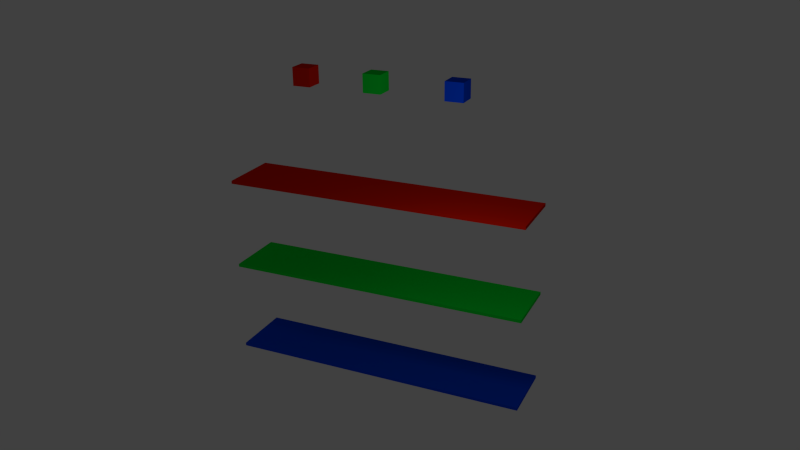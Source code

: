 # Source: TestCollisionMask.blend  (saved by Blender 2.64.9; exported with 4.5.12 LTS)
import bpy
from mathutils import Matrix  # noqa: F401  (used for matrix-valued properties, if any)

bpy.ops.wm.read_factory_settings(use_empty=True)
scene = bpy.context.scene
scene.name = 'Scene'

# ---- collections
col_collection_1 = bpy.data.collections.new('Collection 1'); scene.collection.children.link(col_collection_1)

# ---- materials (node trees are filled in below, after node groups)
mat_blue = bpy.data.materials.new('blue')
mat_blue.alpha_threshold = 0.0
mat_blue.diffuse_color = (0.0, 0.06011, 0.8, 1.0)
mat_blue.roughness = 0.5
mat_blue.line_color = (0.0, 0.0, 0.0, 1.0)
mat_green = bpy.data.materials.new('green')
mat_green.alpha_threshold = 0.0
mat_green.diffuse_color = (0.0, 0.8, 0.03874, 1.0)
mat_green.roughness = 0.5
mat_green.line_color = (0.0, 0.0, 0.0, 1.0)
mat_red = bpy.data.materials.new('red')
mat_red.alpha_threshold = 0.0
mat_red.diffuse_color = (0.8, 0.01068, 0.0, 1.0)
mat_red.roughness = 0.5
mat_red.line_color = (0.0, 0.0, 0.0, 1.0)

# ---- material node trees

# ---- world
world_world = bpy.data.worlds.new('World'); scene.world = world_world
world_world.color = (0.05088, 0.05088, 0.05088)
world_world.use_sun_shadow = False
world_world.sun_shadow_jitter_overblur = 0.0
world_world.cycles.sampling_method = 'MANUAL'
world_world.cycles.sample_map_resolution = 256

# ---- cameras
cam_camera = bpy.data.cameras.new('Camera')
cam_camera.clip_end = 100.0
cam_camera.lens = 35.0
cam_camera.sensor_width = 32.0
cam_camera.sensor_height = 18.0
cam_camera.ortho_scale = 7.314
cam_camera.dof.focus_distance = 0.0
cam_camera.dof.aperture_fstop = 128.0

# ---- lights
light_lamp = bpy.data.lights.new('Lamp', 'POINT')
light_lamp.transmission_factor = 0.0
light_lamp.cutoff_distance = 30.0
light_lamp.energy = 100.0
light_lamp.shadow_buffer_clip_start = 1.001
light_lamp.shadow_soft_size = 1.0
light_lamp.shadow_maximum_resolution = 0.006
light_lamp.use_absolute_resolution = True
light_lamp.cycles.use_multiple_importance_sampling = False

# ---- meshes
me_cube_006 = bpy.data.meshes.new('Cube.006')
me_cube_006.from_pydata([(-1.0, -1.0, -1.0), (-1.0, 1.0, -1.0), (1.0, 1.0, -1.0), (1.0, -1.0, -1.0), (-1.0, -1.0, 1.0), (-1.0, 1.0, 1.0), (1.0, 1.0, 1.0), (1.0, -1.0, 1.0)], [], [(4, 5, 1, 0), (5, 6, 2, 1), (6, 7, 3, 2), (7, 4, 0, 3), (0, 1, 2, 3), (7, 6, 5, 4)])
me_cube_006.materials.append(mat_blue)
me_cube_006.use_remesh_preserve_volume = False
me_cube_006.use_remesh_preserve_attributes = False
me_cube_006.use_mirror_vertex_groups = False
me_cube_006.update()
me_cube_005 = bpy.data.meshes.new('Cube.005')
me_cube_005.from_pydata([(1.0, 1.0, -1.0), (1.0, -1.0, -1.0), (-1.0, -1.0, -1.0), (-1.0, 1.0, -1.0), (1.0, 1.0, 1.0), (1.0, -1.0, 1.0), (-1.0, -1.0, 1.0), (-1.0, 1.0, 1.0)], [], [(0, 1, 2, 3), (4, 7, 6, 5), (0, 4, 5, 1), (1, 5, 6, 2), (2, 6, 7, 3), (4, 0, 3, 7)])
_ca = me_cube_005.color_attributes.new('Col', 'BYTE_COLOR', 'CORNER')
_ca.data.foreach_set('color', [1.0, 1.0, 1.0, 1.0, 1.0, 1.0, 1.0, 1.0, 1.0, 1.0, 1.0, 1.0, 1.0, 1.0, 1.0, 1.0, 1.0, 1.0, 1.0, 1.0, 1.0, 1.0, 1.0, 1.0, 1.0, 1.0, 1.0, 1.0, 1.0, 1.0, 1.0, 1.0, 1.0, 1.0, 1.0, 1.0, 1.0, 1.0, 1.0, 1.0, 1.0, 1.0, 1.0, 1.0, 1.0, 1.0, 1.0, 1.0, 1.0, 1.0, 1.0, 1.0, 1.0, 1.0, 1.0, 1.0, 1.0, 1.0, 1.0, 1.0, 1.0, 1.0, 1.0, 1.0, 1.0, 1.0, 1.0, 1.0, 1.0, 1.0, 1.0, 1.0, 1.0, 1.0, 1.0, 1.0, 1.0, 1.0, 1.0, 1.0, 1.0, 1.0, 1.0, 1.0, 1.0, 1.0, 1.0, 1.0, 1.0, 1.0, 1.0, 1.0, 1.0, 1.0, 1.0, 1.0])
me_cube_005.materials.append(mat_green)
me_cube_005.use_remesh_preserve_volume = False
me_cube_005.use_remesh_preserve_attributes = False
me_cube_005.use_mirror_vertex_groups = False
me_cube_005.update()
me_cube_003 = bpy.data.meshes.new('Cube.003')
me_cube_003.from_pydata([(-1.0, -1.0, -1.0), (-1.0, 1.0, -1.0), (1.0, 1.0, -1.0), (1.0, -1.0, -1.0), (-1.0, -1.0, 1.0), (-1.0, 1.0, 1.0), (1.0, 1.0, 1.0), (1.0, -1.0, 1.0)], [], [(4, 5, 1, 0), (5, 6, 2, 1), (6, 7, 3, 2), (7, 4, 0, 3), (0, 1, 2, 3), (7, 6, 5, 4)])
me_cube_003.materials.append(mat_green)
me_cube_003.use_remesh_preserve_volume = False
me_cube_003.use_remesh_preserve_attributes = False
me_cube_003.use_mirror_vertex_groups = False
me_cube_003.update()
me_cube_002 = bpy.data.meshes.new('Cube.002')
me_cube_002.from_pydata([(-1.0, -1.0, -1.0), (-1.0, 1.0, -1.0), (1.0, 1.0, -1.0), (1.0, -1.0, -1.0), (-1.0, -1.0, 1.0), (-1.0, 1.0, 1.0), (1.0, 1.0, 1.0), (1.0, -1.0, 1.0)], [], [(4, 5, 1, 0), (5, 6, 2, 1), (6, 7, 3, 2), (7, 4, 0, 3), (0, 1, 2, 3), (7, 6, 5, 4)])
me_cube_002.materials.append(mat_red)
me_cube_002.use_remesh_preserve_volume = False
me_cube_002.use_remesh_preserve_attributes = False
me_cube_002.use_mirror_vertex_groups = False
me_cube_002.update()
me_cube_001 = bpy.data.meshes.new('Cube.001')
me_cube_001.from_pydata([(1.0, 1.0, -1.0), (1.0, -1.0, -1.0), (-1.0, -1.0, -1.0), (-1.0, 1.0, -1.0), (1.0, 1.0, 1.0), (1.0, -1.0, 1.0), (-1.0, -1.0, 1.0), (-1.0, 1.0, 1.0)], [], [(0, 1, 2, 3), (4, 7, 6, 5), (0, 4, 5, 1), (1, 5, 6, 2), (2, 6, 7, 3), (4, 0, 3, 7)])
_ca = me_cube_001.color_attributes.new('Col', 'BYTE_COLOR', 'CORNER')
_ca.data.foreach_set('color', [1.0, 1.0, 1.0, 1.0, 1.0, 1.0, 1.0, 1.0, 1.0, 1.0, 1.0, 1.0, 1.0, 1.0, 1.0, 1.0, 1.0, 1.0, 1.0, 1.0, 1.0, 1.0, 1.0, 1.0, 1.0, 1.0, 1.0, 1.0, 1.0, 1.0, 1.0, 1.0, 1.0, 1.0, 1.0, 1.0, 1.0, 1.0, 1.0, 1.0, 1.0, 1.0, 1.0, 1.0, 1.0, 1.0, 1.0, 1.0, 1.0, 1.0, 1.0, 1.0, 1.0, 1.0, 1.0, 1.0, 1.0, 1.0, 1.0, 1.0, 1.0, 1.0, 1.0, 1.0, 1.0, 1.0, 1.0, 1.0, 1.0, 1.0, 1.0, 1.0, 1.0, 1.0, 1.0, 1.0, 1.0, 1.0, 1.0, 1.0, 1.0, 1.0, 1.0, 1.0, 1.0, 1.0, 1.0, 1.0, 1.0, 1.0, 1.0, 1.0, 1.0, 1.0, 1.0, 1.0])
me_cube_001.materials.append(mat_red)
me_cube_001.use_remesh_preserve_volume = False
me_cube_001.use_remesh_preserve_attributes = False
me_cube_001.use_mirror_vertex_groups = False
me_cube_001.update()
me_cube = bpy.data.meshes.new('Cube')
me_cube.from_pydata([(1.0, 1.0, -1.0), (1.0, -1.0, -1.0), (-1.0, -1.0, -1.0), (-1.0, 1.0, -1.0), (1.0, 1.0, 1.0), (1.0, -1.0, 1.0), (-1.0, -1.0, 1.0), (-1.0, 1.0, 1.0)], [], [(0, 1, 2, 3), (4, 7, 6, 5), (0, 4, 5, 1), (1, 5, 6, 2), (2, 6, 7, 3), (4, 0, 3, 7)])
_ca = me_cube.color_attributes.new('Col', 'BYTE_COLOR', 'CORNER')
_ca.data.foreach_set('color', [1.0, 1.0, 1.0, 1.0, 1.0, 1.0, 1.0, 1.0, 1.0, 1.0, 1.0, 1.0, 1.0, 1.0, 1.0, 1.0, 1.0, 1.0, 1.0, 1.0, 1.0, 1.0, 1.0, 1.0, 1.0, 1.0, 1.0, 1.0, 1.0, 1.0, 1.0, 1.0, 1.0, 1.0, 1.0, 1.0, 1.0, 1.0, 1.0, 1.0, 1.0, 1.0, 1.0, 1.0, 1.0, 1.0, 1.0, 1.0, 1.0, 1.0, 1.0, 1.0, 1.0, 1.0, 1.0, 1.0, 1.0, 1.0, 1.0, 1.0, 1.0, 1.0, 1.0, 1.0, 1.0, 1.0, 1.0, 1.0, 1.0, 1.0, 1.0, 1.0, 1.0, 1.0, 1.0, 1.0, 1.0, 1.0, 1.0, 1.0, 1.0, 1.0, 1.0, 1.0, 1.0, 1.0, 1.0, 1.0, 1.0, 1.0, 1.0, 1.0, 1.0, 1.0, 1.0, 1.0])
me_cube.materials.append(mat_blue)
me_cube.use_remesh_preserve_volume = False
me_cube.use_remesh_preserve_attributes = False
me_cube.use_mirror_vertex_groups = False
me_cube.update()

# ---- objects
ob_cube_005 = bpy.data.objects.new('Cube.005', me_cube_006)
ob_cube_004 = bpy.data.objects.new('Cube.004', me_cube_005)
ob_cube_003 = bpy.data.objects.new('Cube.003', me_cube_003)
ob_cube_002 = bpy.data.objects.new('Cube.002', me_cube_002)
ob_cube_001 = bpy.data.objects.new('Cube.001', me_cube_001)
ob_cube = bpy.data.objects.new('Cube', me_cube)
ob_lamp = bpy.data.objects.new('Lamp', light_lamp)
ob_camera = bpy.data.objects.new('Camera', cam_camera)

# ---- transforms, parenting, visibility, modifiers, constraints
ob_cube_005.location = (2.449, 0.0, 6.469)
ob_cube_005.scale = (0.2899, 0.2899, 0.2899)
ob_cube_005.lineart.crease_threshold = 0.0
ob_cube_004.location = (0.0, 0.0, 0.04001)
ob_cube_004.scale = (4.914, 1.0, 0.05086)
ob_cube_004.lock_rotations_4d = False
ob_cube_004.empty_display_type = 'ARROWS'
ob_cube_004.lineart.crease_threshold = 0.0
ob_cube_003.location = (-0.1448, 0.0, 6.469)
ob_cube_003.scale = (0.2899, 0.2899, 0.2899)
ob_cube_003.lineart.crease_threshold = 0.0
ob_cube_002.location = (-2.529, 0.0, 6.469)
ob_cube_002.scale = (0.2899, 0.2899, 0.2899)
ob_cube_002.lineart.crease_threshold = 0.0
ob_cube_001.location = (0.0, 0.0, 2.991)
ob_cube_001.scale = (4.914, 1.0, 0.05086)
ob_cube_001.lock_rotations_4d = False
ob_cube_001.empty_display_type = 'ARROWS'
ob_cube_001.lineart.crease_threshold = 0.0
ob_cube.location = (0.0, 0.0, -2.984)
ob_cube.scale = (4.914, 1.0, 0.05086)
ob_cube.lock_rotations_4d = False
ob_cube.empty_display_type = 'ARROWS'
ob_cube.lineart.crease_threshold = 0.0
ob_lamp.location = (4.076, -4.106, 5.904)
ob_lamp.rotation_euler = (0.6503, 0.05522, 1.866)
ob_lamp.lock_rotations_4d = False
ob_lamp.empty_display_type = 'ARROWS'
ob_lamp.color = (0.0, 0.0, 0.0, 0.0)
ob_lamp.lineart.crease_threshold = 0.0
ob_camera.location = (11.2, -22.87, 12.43)
ob_camera.rotation_euler = (1.179, 0.01082, 0.4299)
ob_camera.lock_rotations_4d = False
ob_camera.empty_display_type = 'ARROWS'
ob_camera.color = (0.0, 0.0, 0.0, 0.0)
ob_camera.display_type = 'WIRE'
ob_camera.lineart.crease_threshold = 0.0

# ---- collection membership
col_collection_1.objects.link(ob_cube_005)
col_collection_1.objects.link(ob_cube_004)
col_collection_1.objects.link(ob_cube_003)
col_collection_1.objects.link(ob_cube_002)
col_collection_1.objects.link(ob_cube_001)
col_collection_1.objects.link(ob_cube)
col_collection_1.objects.link(ob_lamp)
col_collection_1.objects.link(ob_camera)

# ---- scene / render settings (as saved in the file)
scene.camera = ob_camera
scene.frame_start = 1; scene.frame_end = 250; scene.frame_set(1)
scene.render.engine = 'BLENDER_EEVEE_NEXT'
scene.render.image_settings.color_mode = 'RGB'
scene.render.image_settings.compression = 90
scene.render.resolution_percentage = 50
scene.render.dither_intensity = 0.0
scene.render.bake_margin = 2
scene.render.bake_bias = 0.0
scene.cycles.use_denoising = False
scene.cycles.samples = 10
scene.cycles.sampling_pattern = 'TABULATED_SOBOL'
scene.cycles.light_sampling_threshold = 0.0
scene.cycles.use_adaptive_sampling = False
scene.cycles.use_light_tree = False
scene.cycles.blur_glossy = 0.0
scene.cycles.volume_bounces = 1
scene.cycles.pixel_filter_type = 'GAUSSIAN'
scene.cycles.sample_clamp_indirect = 0.0
scene.view_settings.view_transform = 'Standard'
bpy.context.view_layer.update()
